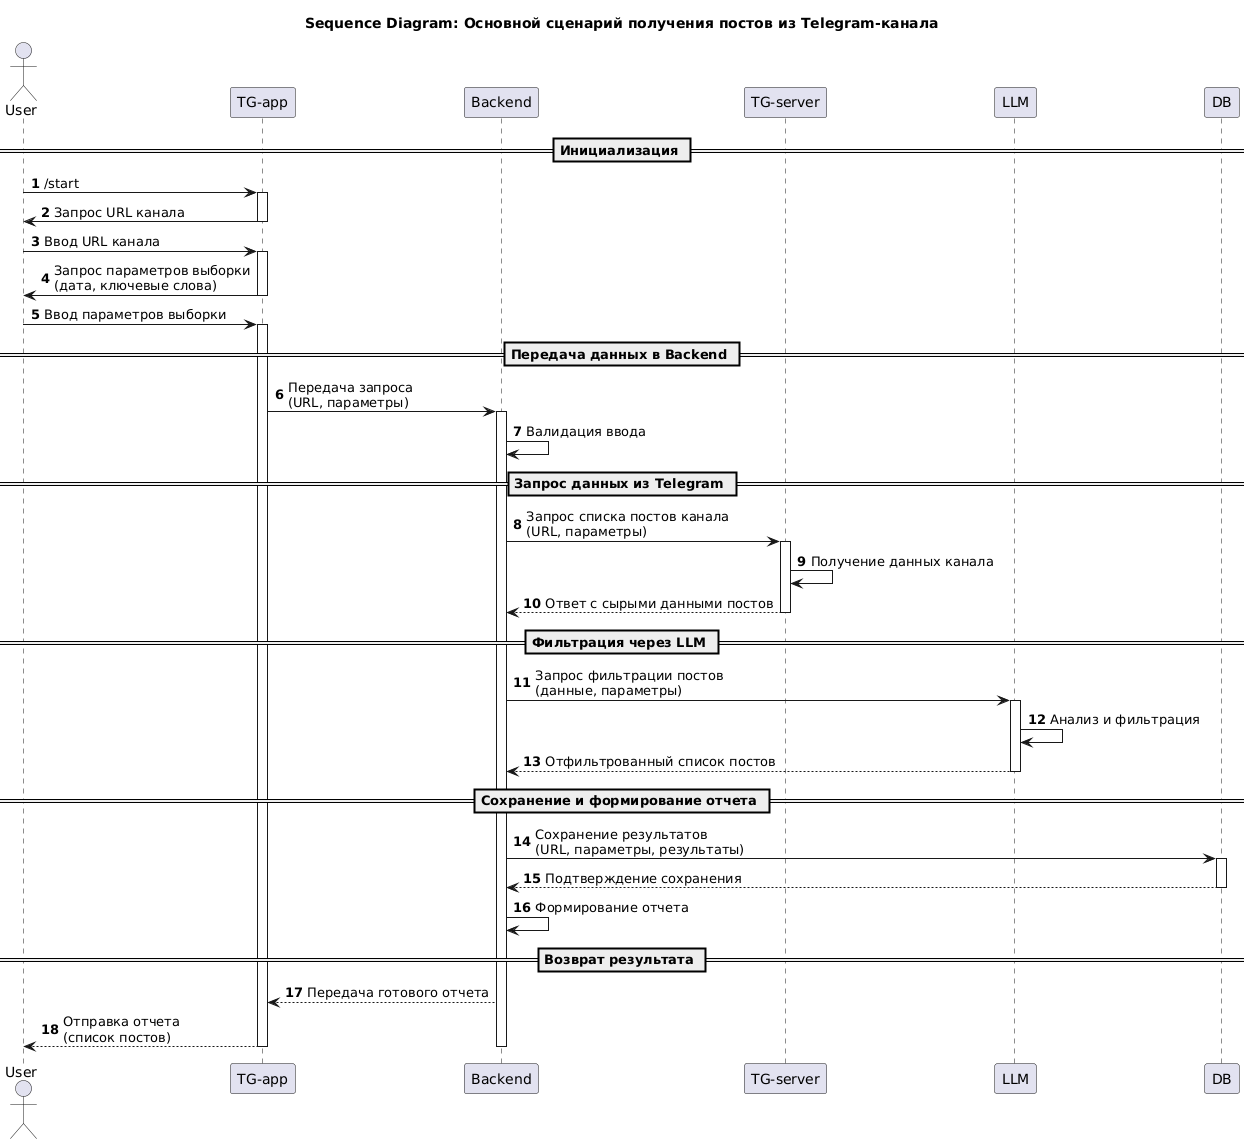

The diagram above was rendered by PlantUML. Its source (embedded in the PNG):
@startuml
title Sequence Diagram: Основной сценарий получения постов из Telegram-канала
autonumber

actor "User" as User
participant "TG-app" as TGApp
participant "Backend" as Backend
participant "TG-server" as TGServer
participant "LLM" as LLM
participant "DB" as DB

== Инициализация ==
User -> TGApp: /start
activate TGApp
TGApp -> User: Запрос URL канала
deactivate TGApp

User -> TGApp: Ввод URL канала
activate TGApp
TGApp -> User: Запрос параметров выборки\n(дата, ключевые слова)
deactivate TGApp

User -> TGApp: Ввод параметров выборки
activate TGApp

== Передача данных в Backend ==
TGApp -> Backend: Передача запроса\n(URL, параметры)
activate Backend
Backend -> Backend: Валидация ввода

== Запрос данных из Telegram ==
Backend -> TGServer: Запрос списка постов канала\n(URL, параметры)
activate TGServer
TGServer -> TGServer: Получение данных канала
TGServer --> Backend: Ответ с сырыми данными постов
deactivate TGServer

== Фильтрация через LLM ==
Backend -> LLM: Запрос фильтрации постов\n(данные, параметры)
activate LLM
LLM -> LLM: Анализ и фильтрация
LLM --> Backend: Отфильтрованный список постов
deactivate LLM

== Сохранение и формирование отчета ==
Backend -> DB: Сохранение результатов\n(URL, параметры, результаты)
activate DB
DB --> Backend: Подтверждение сохранения
deactivate DB

Backend -> Backend: Формирование отчета

== Возврат результата ==
Backend --> TGApp: Передача готового отчета
TGApp --> User: Отправка отчета\n(список постов)
deactivate TGApp
deactivate Backend
@enduml